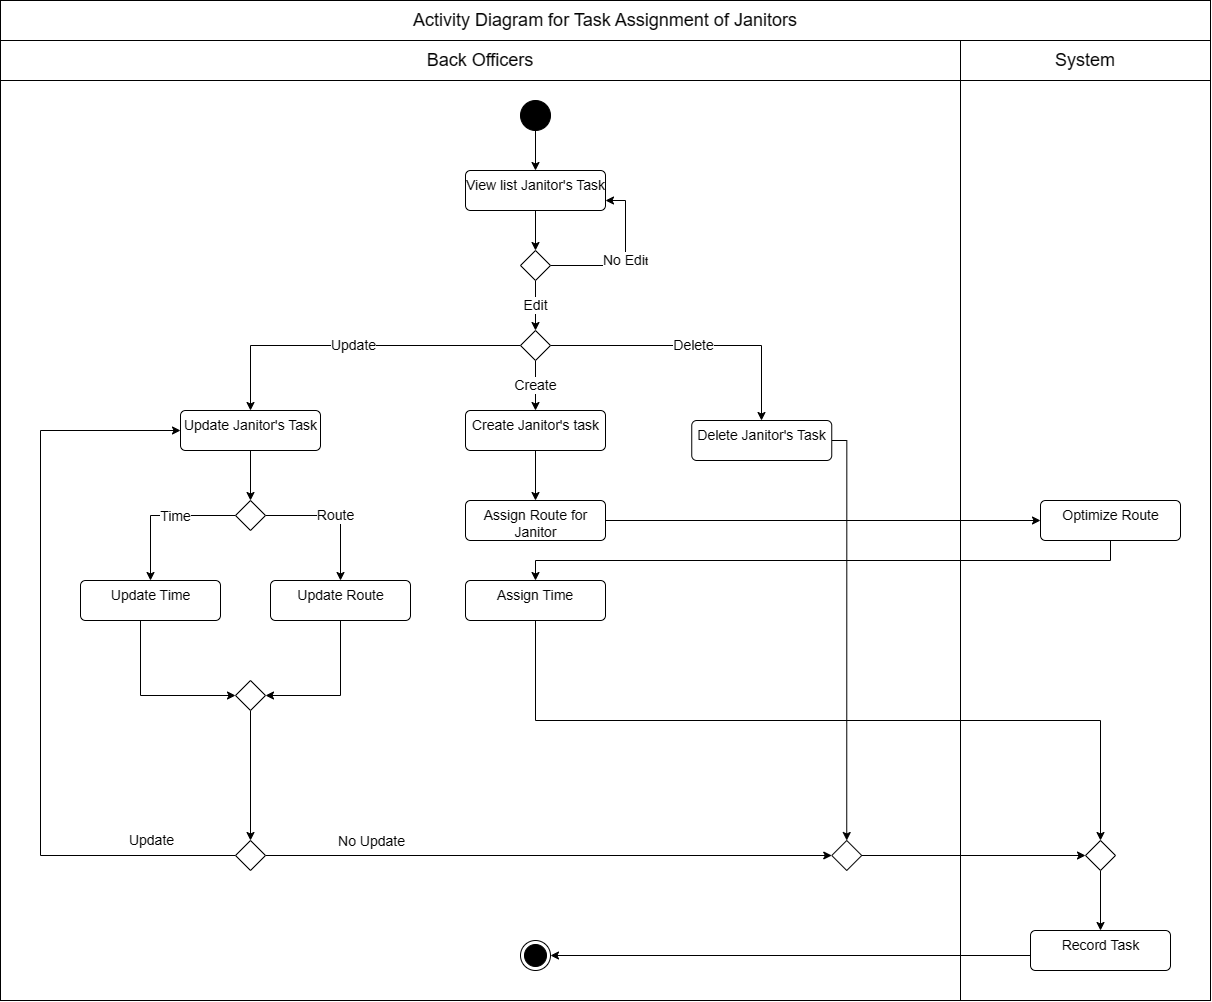

The diagram above was exported from draw.io. Its source (the exported page's mxGraphModel, read from the mxfile embedded in the PNG):
<mxGraphModel dx="2600" dy="902" grid="1" gridSize="10" guides="1" tooltips="1" connect="1" arrows="1" fold="1" page="1" pageScale="1" pageWidth="850" pageHeight="1100" math="0" shadow="0">
  <root>
    <mxCell id="0" />
    <mxCell id="1" parent="0" />
    <mxCell id="H9A4XiYN77jk8-SDWDu1-1" value="" style="rounded=0;whiteSpace=wrap;html=1;" parent="1" vertex="1">
      <mxGeometry x="770" y="240" width="250" height="920" as="geometry" />
    </mxCell>
    <mxCell id="H9A4XiYN77jk8-SDWDu1-2" value="" style="rounded=0;whiteSpace=wrap;html=1;" parent="1" vertex="1">
      <mxGeometry x="-190" y="240" width="960" height="920" as="geometry" />
    </mxCell>
    <mxCell id="H9A4XiYN77jk8-SDWDu1-3" value="&lt;font style=&quot;font-size: 18px;&quot;&gt;System&lt;/font&gt;" style="rounded=0;whiteSpace=wrap;html=1;" parent="1" vertex="1">
      <mxGeometry x="770" y="200" width="250" height="40" as="geometry" />
    </mxCell>
    <mxCell id="H9A4XiYN77jk8-SDWDu1-83" style="edgeStyle=orthogonalEdgeStyle;rounded=0;orthogonalLoop=1;jettySize=auto;html=1;startArrow=none;" parent="1" source="H9A4XiYN77jk8-SDWDu1-5" target="H9A4XiYN77jk8-SDWDu1-7" edge="1">
      <mxGeometry relative="1" as="geometry">
        <mxPoint x="345" y="159.9999999999999" as="sourcePoint" />
      </mxGeometry>
    </mxCell>
    <mxCell id="H9A4XiYN77jk8-SDWDu1-6" style="edgeStyle=orthogonalEdgeStyle;rounded=0;orthogonalLoop=1;jettySize=auto;html=1;entryX=0.5;entryY=0;entryDx=0;entryDy=0;" parent="1" source="H9A4XiYN77jk8-SDWDu1-7" edge="1">
      <mxGeometry relative="1" as="geometry">
        <mxPoint x="345.0000000000002" y="410" as="targetPoint" />
      </mxGeometry>
    </mxCell>
    <mxCell id="H9A4XiYN77jk8-SDWDu1-7" value="&lt;font style=&quot;font-size: 14px;&quot;&gt;View list Janitor's Task&lt;/font&gt;" style="html=1;align=center;verticalAlign=top;rounded=1;absoluteArcSize=1;arcSize=10;dashed=0;" parent="1" vertex="1">
      <mxGeometry x="275" y="330" width="140" height="40" as="geometry" />
    </mxCell>
    <mxCell id="H9A4XiYN77jk8-SDWDu1-14" value="&lt;font style=&quot;font-size: 18px;&quot;&gt;Back Officers&lt;/font&gt;" style="rounded=0;whiteSpace=wrap;html=1;" parent="1" vertex="1">
      <mxGeometry x="-190" y="200" width="960" height="40" as="geometry" />
    </mxCell>
    <mxCell id="H9A4XiYN77jk8-SDWDu1-33" value="&lt;font style=&quot;font-size: 14px;&quot;&gt;Delete&lt;/font&gt;" style="edgeStyle=orthogonalEdgeStyle;rounded=0;orthogonalLoop=1;jettySize=auto;html=1;exitX=1;exitY=0.5;exitDx=0;exitDy=0;" parent="1" source="kCz16605F7bNtAqFm_QB-5" target="H9A4XiYN77jk8-SDWDu1-40" edge="1">
      <mxGeometry relative="1" as="geometry">
        <Array as="points">
          <mxPoint x="571" y="505" />
        </Array>
        <mxPoint x="369.9999999999998" y="510.0000000000002" as="sourcePoint" />
      </mxGeometry>
    </mxCell>
    <mxCell id="kCz16605F7bNtAqFm_QB-24" style="edgeStyle=orthogonalEdgeStyle;rounded=0;orthogonalLoop=1;jettySize=auto;html=1;" parent="1" source="H9A4XiYN77jk8-SDWDu1-36" edge="1">
      <mxGeometry relative="1" as="geometry">
        <mxPoint x="345" y="660" as="targetPoint" />
      </mxGeometry>
    </mxCell>
    <mxCell id="H9A4XiYN77jk8-SDWDu1-36" value="&lt;font style=&quot;font-size: 14px;&quot;&gt;Create Janitor's task&lt;/font&gt;" style="html=1;align=center;verticalAlign=top;rounded=1;absoluteArcSize=1;arcSize=10;dashed=0;" parent="1" vertex="1">
      <mxGeometry x="275" y="570" width="140" height="40" as="geometry" />
    </mxCell>
    <mxCell id="kCz16605F7bNtAqFm_QB-6" style="edgeStyle=orthogonalEdgeStyle;rounded=0;orthogonalLoop=1;jettySize=auto;html=1;entryX=0.5;entryY=0;entryDx=0;entryDy=0;" parent="1" source="H9A4XiYN77jk8-SDWDu1-38" target="kCz16605F7bNtAqFm_QB-3" edge="1">
      <mxGeometry relative="1" as="geometry" />
    </mxCell>
    <mxCell id="H9A4XiYN77jk8-SDWDu1-38" value="&lt;font style=&quot;font-size: 14px;&quot;&gt;Update Janitor's Task&lt;/font&gt;" style="html=1;align=center;verticalAlign=top;rounded=1;absoluteArcSize=1;arcSize=10;dashed=0;" parent="1" vertex="1">
      <mxGeometry x="-10" y="569.9999999999998" width="140" height="40" as="geometry" />
    </mxCell>
    <mxCell id="W-QzMimi2qtDk75tQxUw-17" style="edgeStyle=orthogonalEdgeStyle;rounded=0;orthogonalLoop=1;jettySize=auto;html=1;entryX=0.5;entryY=0;entryDx=0;entryDy=0;" parent="1" source="H9A4XiYN77jk8-SDWDu1-40" target="kCz16605F7bNtAqFm_QB-19" edge="1">
      <mxGeometry relative="1" as="geometry">
        <Array as="points">
          <mxPoint x="656" y="600" />
        </Array>
      </mxGeometry>
    </mxCell>
    <mxCell id="H9A4XiYN77jk8-SDWDu1-40" value="&lt;font style=&quot;font-size: 14px;&quot;&gt;Delete Janitor's Task&lt;/font&gt;" style="html=1;align=center;verticalAlign=top;rounded=1;absoluteArcSize=1;arcSize=10;dashed=0;" parent="1" vertex="1">
      <mxGeometry x="501.25" y="580" width="140" height="40" as="geometry" />
    </mxCell>
    <mxCell id="U6DWgL3VD_Vw8YybIdXH-5" style="edgeStyle=orthogonalEdgeStyle;rounded=0;orthogonalLoop=1;jettySize=auto;html=1;" parent="1" source="H9A4XiYN77jk8-SDWDu1-77" target="W-QzMimi2qtDk75tQxUw-1" edge="1">
      <mxGeometry relative="1" as="geometry">
        <Array as="points">
          <mxPoint x="920" y="720" />
          <mxPoint x="345" y="720" />
        </Array>
      </mxGeometry>
    </mxCell>
    <mxCell id="H9A4XiYN77jk8-SDWDu1-77" value="&lt;font style=&quot;font-size: 14px;&quot;&gt;Optimize Route&lt;/font&gt;" style="html=1;align=center;verticalAlign=top;rounded=1;absoluteArcSize=1;arcSize=10;dashed=0;" parent="1" vertex="1">
      <mxGeometry x="850" y="660" width="140" height="40" as="geometry" />
    </mxCell>
    <mxCell id="H9A4XiYN77jk8-SDWDu1-96" value="&lt;font style=&quot;font-size: 14px;&quot;&gt;No Edi&lt;/font&gt;t" style="edgeStyle=orthogonalEdgeStyle;rounded=0;orthogonalLoop=1;jettySize=auto;html=1;entryX=1;entryY=0.75;entryDx=0;entryDy=0;exitX=1;exitY=0.5;exitDx=0;exitDy=0;" parent="1" source="kCz16605F7bNtAqFm_QB-4" target="H9A4XiYN77jk8-SDWDu1-7" edge="1">
      <mxGeometry relative="1" as="geometry">
        <Array as="points">
          <mxPoint x="435" y="425" />
          <mxPoint x="435" y="360" />
        </Array>
        <mxPoint x="369.9999999999998" y="430" as="sourcePoint" />
      </mxGeometry>
    </mxCell>
    <mxCell id="H9A4XiYN77jk8-SDWDu1-5" value="" style="ellipse;fillColor=strokeColor;" parent="1" vertex="1">
      <mxGeometry x="330" y="260" width="30" height="30" as="geometry" />
    </mxCell>
    <mxCell id="W-QzMimi2qtDk75tQxUw-21" value="&lt;font style=&quot;font-size: 14px;&quot;&gt;Route&lt;/font&gt;" style="edgeStyle=orthogonalEdgeStyle;rounded=0;orthogonalLoop=1;jettySize=auto;html=1;entryX=0.5;entryY=0;entryDx=0;entryDy=0;" parent="1" source="kCz16605F7bNtAqFm_QB-3" target="kCz16605F7bNtAqFm_QB-8" edge="1">
      <mxGeometry relative="1" as="geometry" />
    </mxCell>
    <mxCell id="W-QzMimi2qtDk75tQxUw-22" style="edgeStyle=orthogonalEdgeStyle;rounded=0;orthogonalLoop=1;jettySize=auto;html=1;entryX=0.5;entryY=0;entryDx=0;entryDy=0;" parent="1" source="kCz16605F7bNtAqFm_QB-3" target="kCz16605F7bNtAqFm_QB-7" edge="1">
      <mxGeometry relative="1" as="geometry" />
    </mxCell>
    <mxCell id="W-QzMimi2qtDk75tQxUw-24" value="&lt;font style=&quot;font-size: 14px;&quot;&gt;Time&lt;/font&gt;" style="edgeLabel;html=1;align=center;verticalAlign=middle;resizable=0;points=[];" parent="W-QzMimi2qtDk75tQxUw-22" vertex="1" connectable="0">
      <mxGeometry x="-0.1837" relative="1" as="geometry">
        <mxPoint x="1" as="offset" />
      </mxGeometry>
    </mxCell>
    <mxCell id="kCz16605F7bNtAqFm_QB-3" value="" style="rhombus;" parent="1" vertex="1">
      <mxGeometry x="45" y="660" width="30" height="30" as="geometry" />
    </mxCell>
    <mxCell id="kCz16605F7bNtAqFm_QB-60" value="&lt;font style=&quot;font-size: 14px;&quot;&gt;Edit&lt;/font&gt;" style="edgeStyle=orthogonalEdgeStyle;rounded=0;orthogonalLoop=1;jettySize=auto;html=1;entryX=0.5;entryY=0;entryDx=0;entryDy=0;" parent="1" source="kCz16605F7bNtAqFm_QB-4" target="kCz16605F7bNtAqFm_QB-5" edge="1">
      <mxGeometry relative="1" as="geometry" />
    </mxCell>
    <mxCell id="kCz16605F7bNtAqFm_QB-4" value="" style="rhombus;" parent="1" vertex="1">
      <mxGeometry x="330" y="410" width="30" height="30" as="geometry" />
    </mxCell>
    <mxCell id="kCz16605F7bNtAqFm_QB-58" style="edgeStyle=orthogonalEdgeStyle;rounded=0;orthogonalLoop=1;jettySize=auto;html=1;entryX=0.5;entryY=0;entryDx=0;entryDy=0;" parent="1" source="kCz16605F7bNtAqFm_QB-5" target="H9A4XiYN77jk8-SDWDu1-38" edge="1">
      <mxGeometry relative="1" as="geometry" />
    </mxCell>
    <mxCell id="kCz16605F7bNtAqFm_QB-59" value="&lt;font style=&quot;font-size: 14px;&quot;&gt;Update&lt;/font&gt;" style="edgeLabel;html=1;align=center;verticalAlign=middle;resizable=0;points=[];" parent="kCz16605F7bNtAqFm_QB-58" vertex="1" connectable="0">
      <mxGeometry x="0.0098" y="-1" relative="1" as="geometry">
        <mxPoint as="offset" />
      </mxGeometry>
    </mxCell>
    <mxCell id="kCz16605F7bNtAqFm_QB-61" value="&lt;font style=&quot;font-size: 14px;&quot;&gt;Create&lt;/font&gt;" style="edgeStyle=orthogonalEdgeStyle;rounded=0;orthogonalLoop=1;jettySize=auto;html=1;entryX=0.5;entryY=0;entryDx=0;entryDy=0;" parent="1" source="kCz16605F7bNtAqFm_QB-5" target="H9A4XiYN77jk8-SDWDu1-36" edge="1">
      <mxGeometry relative="1" as="geometry" />
    </mxCell>
    <mxCell id="kCz16605F7bNtAqFm_QB-5" value="" style="rhombus;" parent="1" vertex="1">
      <mxGeometry x="330" y="490" width="30" height="30" as="geometry" />
    </mxCell>
    <mxCell id="kCz16605F7bNtAqFm_QB-12" style="edgeStyle=orthogonalEdgeStyle;rounded=0;orthogonalLoop=1;jettySize=auto;html=1;entryX=0;entryY=0.5;entryDx=0;entryDy=0;" parent="1" source="kCz16605F7bNtAqFm_QB-7" target="kCz16605F7bNtAqFm_QB-11" edge="1">
      <mxGeometry relative="1" as="geometry">
        <Array as="points">
          <mxPoint x="-50" y="855" />
        </Array>
      </mxGeometry>
    </mxCell>
    <mxCell id="kCz16605F7bNtAqFm_QB-7" value="&lt;font style=&quot;font-size: 14px;&quot;&gt;Update Time&lt;/font&gt;" style="html=1;align=center;verticalAlign=top;rounded=1;absoluteArcSize=1;arcSize=10;dashed=0;" parent="1" vertex="1">
      <mxGeometry x="-110" y="740" width="140" height="40" as="geometry" />
    </mxCell>
    <mxCell id="kCz16605F7bNtAqFm_QB-14" style="edgeStyle=orthogonalEdgeStyle;rounded=0;orthogonalLoop=1;jettySize=auto;html=1;entryX=1;entryY=0.5;entryDx=0;entryDy=0;" parent="1" target="kCz16605F7bNtAqFm_QB-11" edge="1">
      <mxGeometry relative="1" as="geometry">
        <mxPoint x="150" y="780" as="sourcePoint" />
        <Array as="points">
          <mxPoint x="150" y="855" />
        </Array>
      </mxGeometry>
    </mxCell>
    <mxCell id="kCz16605F7bNtAqFm_QB-8" value="&lt;font style=&quot;font-size: 14px;&quot;&gt;Update Route&lt;/font&gt;" style="html=1;align=center;verticalAlign=top;rounded=1;absoluteArcSize=1;arcSize=10;dashed=0;" parent="1" vertex="1">
      <mxGeometry x="80" y="740" width="140" height="40" as="geometry" />
    </mxCell>
    <mxCell id="kCz16605F7bNtAqFm_QB-16" style="edgeStyle=orthogonalEdgeStyle;rounded=0;orthogonalLoop=1;jettySize=auto;html=1;entryX=0.5;entryY=0;entryDx=0;entryDy=0;" parent="1" source="kCz16605F7bNtAqFm_QB-11" target="kCz16605F7bNtAqFm_QB-15" edge="1">
      <mxGeometry relative="1" as="geometry" />
    </mxCell>
    <mxCell id="kCz16605F7bNtAqFm_QB-11" value="" style="rhombus;" parent="1" vertex="1">
      <mxGeometry x="45" y="840" width="30" height="30" as="geometry" />
    </mxCell>
    <mxCell id="kCz16605F7bNtAqFm_QB-18" style="edgeStyle=orthogonalEdgeStyle;rounded=0;orthogonalLoop=1;jettySize=auto;html=1;entryX=0;entryY=0.5;entryDx=0;entryDy=0;" parent="1" source="kCz16605F7bNtAqFm_QB-15" target="H9A4XiYN77jk8-SDWDu1-38" edge="1">
      <mxGeometry relative="1" as="geometry">
        <Array as="points">
          <mxPoint x="-150" y="1015" />
          <mxPoint x="-150" y="590" />
        </Array>
      </mxGeometry>
    </mxCell>
    <mxCell id="kCz16605F7bNtAqFm_QB-49" value="&lt;font style=&quot;font-size: 14px;&quot;&gt;Update&lt;/font&gt;" style="edgeLabel;html=1;align=center;verticalAlign=middle;resizable=0;points=[];" parent="kCz16605F7bNtAqFm_QB-18" vertex="1" connectable="0">
      <mxGeometry x="0.1439" y="4" relative="1" as="geometry">
        <mxPoint x="114" y="224" as="offset" />
      </mxGeometry>
    </mxCell>
    <mxCell id="W-QzMimi2qtDk75tQxUw-14" style="edgeStyle=orthogonalEdgeStyle;rounded=0;orthogonalLoop=1;jettySize=auto;html=1;entryX=0;entryY=0.5;entryDx=0;entryDy=0;" parent="1" source="kCz16605F7bNtAqFm_QB-15" target="kCz16605F7bNtAqFm_QB-19" edge="1">
      <mxGeometry relative="1" as="geometry" />
    </mxCell>
    <mxCell id="W-QzMimi2qtDk75tQxUw-19" value="&lt;font style=&quot;font-size: 14px;&quot;&gt;No Update&lt;/font&gt;" style="edgeLabel;html=1;align=center;verticalAlign=middle;resizable=0;points=[];" parent="W-QzMimi2qtDk75tQxUw-14" vertex="1" connectable="0">
      <mxGeometry x="-0.6539" y="-4" relative="1" as="geometry">
        <mxPoint x="7" y="-19" as="offset" />
      </mxGeometry>
    </mxCell>
    <mxCell id="kCz16605F7bNtAqFm_QB-15" value="" style="rhombus;" parent="1" vertex="1">
      <mxGeometry x="45" y="1000" width="30" height="30" as="geometry" />
    </mxCell>
    <mxCell id="U6DWgL3VD_Vw8YybIdXH-6" style="edgeStyle=orthogonalEdgeStyle;rounded=0;orthogonalLoop=1;jettySize=auto;html=1;" parent="1" source="kCz16605F7bNtAqFm_QB-26" target="H9A4XiYN77jk8-SDWDu1-77" edge="1">
      <mxGeometry relative="1" as="geometry" />
    </mxCell>
    <mxCell id="kCz16605F7bNtAqFm_QB-26" value="&lt;font style=&quot;font-size: 14px;&quot;&gt;Assign Route for &lt;br&gt;Janitor&lt;/font&gt;" style="html=1;align=center;verticalAlign=top;rounded=1;absoluteArcSize=1;arcSize=10;dashed=0;" parent="1" vertex="1">
      <mxGeometry x="275" y="660" width="140" height="40" as="geometry" />
    </mxCell>
    <mxCell id="kCz16605F7bNtAqFm_QB-43" style="edgeStyle=orthogonalEdgeStyle;rounded=0;orthogonalLoop=1;jettySize=auto;html=1;entryX=0.5;entryY=0;entryDx=0;entryDy=0;" parent="1" source="kCz16605F7bNtAqFm_QB-36" target="kCz16605F7bNtAqFm_QB-42" edge="1">
      <mxGeometry relative="1" as="geometry" />
    </mxCell>
    <mxCell id="kCz16605F7bNtAqFm_QB-36" value="" style="rhombus;" parent="1" vertex="1">
      <mxGeometry x="895" y="1000" width="30" height="30" as="geometry" />
    </mxCell>
    <mxCell id="kCz16605F7bNtAqFm_QB-45" style="edgeStyle=orthogonalEdgeStyle;rounded=0;orthogonalLoop=1;jettySize=auto;html=1;entryX=1;entryY=0.5;entryDx=0;entryDy=0;" parent="1" source="kCz16605F7bNtAqFm_QB-42" target="kCz16605F7bNtAqFm_QB-44" edge="1">
      <mxGeometry relative="1" as="geometry">
        <mxPoint x="412.5" y="1060" as="targetPoint" />
        <Array as="points">
          <mxPoint x="920" y="1115" />
        </Array>
      </mxGeometry>
    </mxCell>
    <mxCell id="kCz16605F7bNtAqFm_QB-42" value="&lt;font style=&quot;font-size: 14px;&quot;&gt;Record Task&lt;/font&gt;" style="html=1;align=center;verticalAlign=top;rounded=1;absoluteArcSize=1;arcSize=10;dashed=0;" parent="1" vertex="1">
      <mxGeometry x="840" y="1090" width="140" height="40" as="geometry" />
    </mxCell>
    <mxCell id="kCz16605F7bNtAqFm_QB-44" value="" style="ellipse;html=1;shape=endState;fillColor=strokeColor;" parent="1" vertex="1">
      <mxGeometry x="330" y="1100" width="30" height="30" as="geometry" />
    </mxCell>
    <mxCell id="kCz16605F7bNtAqFm_QB-46" value="&lt;font style=&quot;font-size: 18px;&quot;&gt;Activity Diagram for Task Assignment of Janitors&lt;/font&gt;" style="rounded=0;whiteSpace=wrap;html=1;" parent="1" vertex="1">
      <mxGeometry x="-190" y="160" width="1210" height="40" as="geometry" />
    </mxCell>
    <mxCell id="fYgnDdMM0tGfHUy1568h-1" style="edgeStyle=orthogonalEdgeStyle;rounded=0;orthogonalLoop=1;jettySize=auto;html=1;entryX=0.5;entryY=0;entryDx=0;entryDy=0;" edge="1" parent="1" source="W-QzMimi2qtDk75tQxUw-1" target="kCz16605F7bNtAqFm_QB-36">
      <mxGeometry relative="1" as="geometry">
        <Array as="points">
          <mxPoint x="345" y="880" />
          <mxPoint x="910" y="880" />
        </Array>
      </mxGeometry>
    </mxCell>
    <mxCell id="W-QzMimi2qtDk75tQxUw-1" value="&lt;font style=&quot;font-size: 14px;&quot;&gt;Assign Time&lt;/font&gt;" style="html=1;align=center;verticalAlign=top;rounded=1;absoluteArcSize=1;arcSize=10;dashed=0;whiteSpace=wrap;" parent="1" vertex="1">
      <mxGeometry x="275" y="740" width="140" height="40" as="geometry" />
    </mxCell>
    <mxCell id="W-QzMimi2qtDk75tQxUw-16" style="edgeStyle=orthogonalEdgeStyle;rounded=0;orthogonalLoop=1;jettySize=auto;html=1;entryX=0;entryY=0.5;entryDx=0;entryDy=0;" parent="1" source="kCz16605F7bNtAqFm_QB-19" target="kCz16605F7bNtAqFm_QB-36" edge="1">
      <mxGeometry relative="1" as="geometry" />
    </mxCell>
    <mxCell id="kCz16605F7bNtAqFm_QB-19" value="" style="rhombus;" parent="1" vertex="1">
      <mxGeometry x="641.25" y="1000" width="30" height="30" as="geometry" />
    </mxCell>
  </root>
</mxGraphModel>